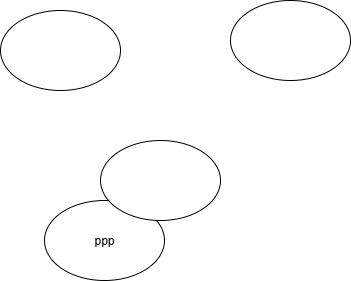

The diagram above was exported from draw.io. Its source (the exported page's mxGraphModel, read from the mxfile embedded in the PNG):
<mxGraphModel dx="1042" dy="527" grid="1" gridSize="10" guides="1" tooltips="1" connect="1" arrows="1" fold="1" page="1" pageScale="1" pageWidth="827" pageHeight="1169" math="0" shadow="0">
  <root>
    <mxCell id="0" />
    <mxCell id="1" parent="0" />
    <mxCell id="IQhFc8DTxBwan0g0cAI8-1" value="" style="ellipse;whiteSpace=wrap;html=1;" vertex="1" parent="1">
      <mxGeometry x="480" y="100" width="120" height="80" as="geometry" />
    </mxCell>
    <mxCell id="IQhFc8DTxBwan0g0cAI8-2" value="ppp" style="ellipse;whiteSpace=wrap;html=1;" vertex="1" parent="1">
      <mxGeometry x="294" y="300" width="120" height="80" as="geometry" />
    </mxCell>
    <mxCell id="IQhFc8DTxBwan0g0cAI8-3" value="" style="ellipse;whiteSpace=wrap;html=1;" vertex="1" parent="1">
      <mxGeometry x="350" y="240" width="120" height="80" as="geometry" />
    </mxCell>
    <mxCell id="IQhFc8DTxBwan0g0cAI8-4" value="" style="ellipse;whiteSpace=wrap;html=1;" vertex="1" parent="1">
      <mxGeometry x="250" y="110" width="120" height="80" as="geometry" />
    </mxCell>
  </root>
</mxGraphModel>